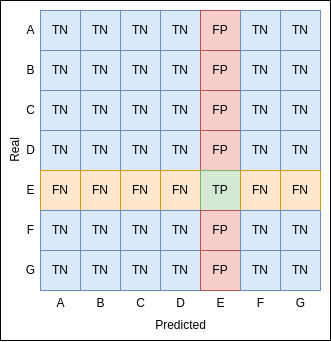

The diagram above was exported from draw.io. Its source (the exported page's mxGraphModel, read from the mxfile embedded in the PNG):
<mxGraphModel dx="989" dy="486" grid="1" gridSize="10" guides="1" tooltips="1" connect="1" arrows="1" fold="1" page="1" pageScale="1" pageWidth="4681" pageHeight="3300" math="0" shadow="0">
  <root>
    <mxCell id="0" />
    <mxCell id="1" parent="0" />
    <mxCell id="2" value="" style="group" vertex="1" connectable="0" parent="1">
      <mxGeometry x="1300" y="90" width="330" height="340" as="geometry" />
    </mxCell>
    <mxCell id="3" value="" style="rounded=0;whiteSpace=wrap;html=1;container=0;" vertex="1" parent="2">
      <mxGeometry width="330" height="340" as="geometry" />
    </mxCell>
    <mxCell id="4" value="Predicted" style="text;html=1;align=center;verticalAlign=middle;resizable=0;points=[];autosize=1;strokeColor=none;fillColor=none;container=0;" vertex="1" parent="2">
      <mxGeometry x="145" y="310" width="70" height="30" as="geometry" />
    </mxCell>
    <mxCell id="5" value="Real" style="text;html=1;align=center;verticalAlign=middle;resizable=0;points=[];autosize=1;strokeColor=none;fillColor=none;rotation=-90;container=0;" vertex="1" parent="2">
      <mxGeometry x="-10" y="135" width="50" height="30" as="geometry" />
    </mxCell>
    <mxCell id="6" value="TN" style="whiteSpace=wrap;html=1;aspect=fixed;fillColor=#dae8fc;strokeColor=#6c8ebf;container=0;" vertex="1" parent="2">
      <mxGeometry x="40" y="10" width="40" height="40" as="geometry" />
    </mxCell>
    <mxCell id="7" value="TN" style="whiteSpace=wrap;html=1;aspect=fixed;fillColor=#dae8fc;strokeColor=#6c8ebf;container=0;" vertex="1" parent="2">
      <mxGeometry x="80" y="10" width="40" height="40" as="geometry" />
    </mxCell>
    <mxCell id="8" value="TN" style="whiteSpace=wrap;html=1;aspect=fixed;fillColor=#dae8fc;strokeColor=#6c8ebf;container=0;" vertex="1" parent="2">
      <mxGeometry x="120" y="10" width="40" height="40" as="geometry" />
    </mxCell>
    <mxCell id="9" value="TN" style="whiteSpace=wrap;html=1;aspect=fixed;fillColor=#dae8fc;strokeColor=#6c8ebf;container=0;" vertex="1" parent="2">
      <mxGeometry x="160" y="10" width="40" height="40" as="geometry" />
    </mxCell>
    <mxCell id="10" value="FP" style="whiteSpace=wrap;html=1;aspect=fixed;fillColor=#f8cecc;strokeColor=#b85450;container=0;" vertex="1" parent="2">
      <mxGeometry x="200" y="10" width="40" height="40" as="geometry" />
    </mxCell>
    <mxCell id="11" value="TN" style="whiteSpace=wrap;html=1;aspect=fixed;fillColor=#dae8fc;strokeColor=#6c8ebf;container=0;" vertex="1" parent="2">
      <mxGeometry x="240" y="10" width="40" height="40" as="geometry" />
    </mxCell>
    <mxCell id="12" value="TN" style="whiteSpace=wrap;html=1;aspect=fixed;fillColor=#dae8fc;strokeColor=#6c8ebf;container=0;" vertex="1" parent="2">
      <mxGeometry x="280" y="10" width="40" height="40" as="geometry" />
    </mxCell>
    <mxCell id="13" value="TN" style="whiteSpace=wrap;html=1;aspect=fixed;fillColor=#dae8fc;strokeColor=#6c8ebf;container=0;" vertex="1" parent="2">
      <mxGeometry x="40" y="50" width="40" height="40" as="geometry" />
    </mxCell>
    <mxCell id="14" value="TN" style="whiteSpace=wrap;html=1;aspect=fixed;fillColor=#dae8fc;strokeColor=#6c8ebf;container=0;" vertex="1" parent="2">
      <mxGeometry x="80" y="50" width="40" height="40" as="geometry" />
    </mxCell>
    <mxCell id="15" value="TN" style="whiteSpace=wrap;html=1;aspect=fixed;fillColor=#dae8fc;strokeColor=#6c8ebf;container=0;" vertex="1" parent="2">
      <mxGeometry x="120" y="50" width="40" height="40" as="geometry" />
    </mxCell>
    <mxCell id="16" value="TN" style="whiteSpace=wrap;html=1;aspect=fixed;fillColor=#dae8fc;strokeColor=#6c8ebf;container=0;" vertex="1" parent="2">
      <mxGeometry x="160" y="50" width="40" height="40" as="geometry" />
    </mxCell>
    <mxCell id="17" value="FP" style="whiteSpace=wrap;html=1;aspect=fixed;fillColor=#f8cecc;strokeColor=#b85450;container=0;" vertex="1" parent="2">
      <mxGeometry x="200" y="50" width="40" height="40" as="geometry" />
    </mxCell>
    <mxCell id="18" value="TN" style="whiteSpace=wrap;html=1;aspect=fixed;fillColor=#dae8fc;strokeColor=#6c8ebf;container=0;" vertex="1" parent="2">
      <mxGeometry x="240" y="50" width="40" height="40" as="geometry" />
    </mxCell>
    <mxCell id="19" value="TN" style="whiteSpace=wrap;html=1;aspect=fixed;fillColor=#dae8fc;strokeColor=#6c8ebf;container=0;" vertex="1" parent="2">
      <mxGeometry x="280" y="50" width="40" height="40" as="geometry" />
    </mxCell>
    <mxCell id="20" value="TN" style="whiteSpace=wrap;html=1;aspect=fixed;fillColor=#dae8fc;strokeColor=#6c8ebf;container=0;" vertex="1" parent="2">
      <mxGeometry x="40" y="90" width="40" height="40" as="geometry" />
    </mxCell>
    <mxCell id="21" value="TN" style="whiteSpace=wrap;html=1;aspect=fixed;fillColor=#dae8fc;strokeColor=#6c8ebf;container=0;" vertex="1" parent="2">
      <mxGeometry x="80" y="90" width="40" height="40" as="geometry" />
    </mxCell>
    <mxCell id="22" value="TN" style="whiteSpace=wrap;html=1;aspect=fixed;fillColor=#dae8fc;strokeColor=#6c8ebf;container=0;" vertex="1" parent="2">
      <mxGeometry x="120" y="90" width="40" height="40" as="geometry" />
    </mxCell>
    <mxCell id="23" value="TN" style="whiteSpace=wrap;html=1;aspect=fixed;fillColor=#dae8fc;strokeColor=#6c8ebf;container=0;" vertex="1" parent="2">
      <mxGeometry x="160" y="90" width="40" height="40" as="geometry" />
    </mxCell>
    <mxCell id="24" value="FP" style="whiteSpace=wrap;html=1;aspect=fixed;fillColor=#f8cecc;strokeColor=#b85450;container=0;" vertex="1" parent="2">
      <mxGeometry x="200" y="90" width="40" height="40" as="geometry" />
    </mxCell>
    <mxCell id="25" value="TN" style="whiteSpace=wrap;html=1;aspect=fixed;fillColor=#dae8fc;strokeColor=#6c8ebf;container=0;" vertex="1" parent="2">
      <mxGeometry x="240" y="90" width="40" height="40" as="geometry" />
    </mxCell>
    <mxCell id="26" value="TN" style="whiteSpace=wrap;html=1;aspect=fixed;fillColor=#dae8fc;strokeColor=#6c8ebf;container=0;" vertex="1" parent="2">
      <mxGeometry x="280" y="90" width="40" height="40" as="geometry" />
    </mxCell>
    <mxCell id="27" value="TN" style="whiteSpace=wrap;html=1;aspect=fixed;fillColor=#dae8fc;strokeColor=#6c8ebf;container=0;" vertex="1" parent="2">
      <mxGeometry x="40" y="130" width="40" height="40" as="geometry" />
    </mxCell>
    <mxCell id="28" value="TN" style="whiteSpace=wrap;html=1;aspect=fixed;fillColor=#dae8fc;strokeColor=#6c8ebf;container=0;" vertex="1" parent="2">
      <mxGeometry x="80" y="130" width="40" height="40" as="geometry" />
    </mxCell>
    <mxCell id="29" value="TN" style="whiteSpace=wrap;html=1;aspect=fixed;fillColor=#dae8fc;strokeColor=#6c8ebf;container=0;" vertex="1" parent="2">
      <mxGeometry x="120" y="130" width="40" height="40" as="geometry" />
    </mxCell>
    <mxCell id="30" value="TN" style="whiteSpace=wrap;html=1;aspect=fixed;fillColor=#dae8fc;strokeColor=#6c8ebf;container=0;" vertex="1" parent="2">
      <mxGeometry x="160" y="130" width="40" height="40" as="geometry" />
    </mxCell>
    <mxCell id="31" value="FP" style="whiteSpace=wrap;html=1;aspect=fixed;fillColor=#f8cecc;strokeColor=#b85450;container=0;" vertex="1" parent="2">
      <mxGeometry x="200" y="130" width="40" height="40" as="geometry" />
    </mxCell>
    <mxCell id="32" value="TN" style="whiteSpace=wrap;html=1;aspect=fixed;fillColor=#dae8fc;strokeColor=#6c8ebf;container=0;" vertex="1" parent="2">
      <mxGeometry x="240" y="130" width="40" height="40" as="geometry" />
    </mxCell>
    <mxCell id="33" value="TN" style="whiteSpace=wrap;html=1;aspect=fixed;fillColor=#dae8fc;strokeColor=#6c8ebf;container=0;" vertex="1" parent="2">
      <mxGeometry x="280" y="130" width="40" height="40" as="geometry" />
    </mxCell>
    <mxCell id="34" value="FN" style="whiteSpace=wrap;html=1;aspect=fixed;fillColor=#ffe6cc;strokeColor=#d79b00;container=0;" vertex="1" parent="2">
      <mxGeometry x="40" y="170" width="40" height="40" as="geometry" />
    </mxCell>
    <mxCell id="35" value="FN" style="whiteSpace=wrap;html=1;aspect=fixed;fillColor=#ffe6cc;strokeColor=#d79b00;container=0;" vertex="1" parent="2">
      <mxGeometry x="80" y="170" width="40" height="40" as="geometry" />
    </mxCell>
    <mxCell id="36" value="FN" style="whiteSpace=wrap;html=1;aspect=fixed;fillColor=#ffe6cc;strokeColor=#d79b00;container=0;" vertex="1" parent="2">
      <mxGeometry x="120" y="170" width="40" height="40" as="geometry" />
    </mxCell>
    <mxCell id="37" value="FN" style="whiteSpace=wrap;html=1;aspect=fixed;fillColor=#ffe6cc;strokeColor=#d79b00;container=0;" vertex="1" parent="2">
      <mxGeometry x="160" y="170" width="40" height="40" as="geometry" />
    </mxCell>
    <mxCell id="38" value="TP" style="whiteSpace=wrap;html=1;aspect=fixed;fillColor=#d5e8d4;strokeColor=#82b366;container=0;" vertex="1" parent="2">
      <mxGeometry x="200" y="170" width="40" height="40" as="geometry" />
    </mxCell>
    <mxCell id="39" value="FN" style="whiteSpace=wrap;html=1;aspect=fixed;fillColor=#ffe6cc;strokeColor=#d79b00;container=0;" vertex="1" parent="2">
      <mxGeometry x="240" y="170" width="40" height="40" as="geometry" />
    </mxCell>
    <mxCell id="40" value="FN" style="whiteSpace=wrap;html=1;aspect=fixed;fillColor=#ffe6cc;strokeColor=#d79b00;container=0;" vertex="1" parent="2">
      <mxGeometry x="280" y="170" width="40" height="40" as="geometry" />
    </mxCell>
    <mxCell id="41" value="TN" style="whiteSpace=wrap;html=1;aspect=fixed;fillColor=#dae8fc;strokeColor=#6c8ebf;container=0;" vertex="1" parent="2">
      <mxGeometry x="40" y="210" width="40" height="40" as="geometry" />
    </mxCell>
    <mxCell id="42" value="TN" style="whiteSpace=wrap;html=1;aspect=fixed;fillColor=#dae8fc;strokeColor=#6c8ebf;container=0;" vertex="1" parent="2">
      <mxGeometry x="80" y="210" width="40" height="40" as="geometry" />
    </mxCell>
    <mxCell id="43" value="TN" style="whiteSpace=wrap;html=1;aspect=fixed;fillColor=#dae8fc;strokeColor=#6c8ebf;container=0;" vertex="1" parent="2">
      <mxGeometry x="120" y="210" width="40" height="40" as="geometry" />
    </mxCell>
    <mxCell id="44" value="TN" style="whiteSpace=wrap;html=1;aspect=fixed;fillColor=#dae8fc;strokeColor=#6c8ebf;container=0;" vertex="1" parent="2">
      <mxGeometry x="160" y="210" width="40" height="40" as="geometry" />
    </mxCell>
    <mxCell id="45" value="FP" style="whiteSpace=wrap;html=1;aspect=fixed;fillColor=#f8cecc;strokeColor=#b85450;container=0;" vertex="1" parent="2">
      <mxGeometry x="200" y="210" width="40" height="40" as="geometry" />
    </mxCell>
    <mxCell id="46" value="TN" style="whiteSpace=wrap;html=1;aspect=fixed;fillColor=#dae8fc;strokeColor=#6c8ebf;container=0;" vertex="1" parent="2">
      <mxGeometry x="240" y="210" width="40" height="40" as="geometry" />
    </mxCell>
    <mxCell id="47" value="TN" style="whiteSpace=wrap;html=1;aspect=fixed;fillColor=#dae8fc;strokeColor=#6c8ebf;container=0;" vertex="1" parent="2">
      <mxGeometry x="280" y="210" width="40" height="40" as="geometry" />
    </mxCell>
    <mxCell id="48" value="TN" style="whiteSpace=wrap;html=1;aspect=fixed;fillColor=#dae8fc;strokeColor=#6c8ebf;container=0;" vertex="1" parent="2">
      <mxGeometry x="40" y="250" width="40" height="40" as="geometry" />
    </mxCell>
    <mxCell id="49" value="TN" style="whiteSpace=wrap;html=1;aspect=fixed;fillColor=#dae8fc;strokeColor=#6c8ebf;container=0;" vertex="1" parent="2">
      <mxGeometry x="80" y="250" width="40" height="40" as="geometry" />
    </mxCell>
    <mxCell id="50" value="TN" style="whiteSpace=wrap;html=1;aspect=fixed;fillColor=#dae8fc;strokeColor=#6c8ebf;container=0;" vertex="1" parent="2">
      <mxGeometry x="120" y="250" width="40" height="40" as="geometry" />
    </mxCell>
    <mxCell id="51" value="TN" style="whiteSpace=wrap;html=1;aspect=fixed;fillColor=#dae8fc;strokeColor=#6c8ebf;container=0;" vertex="1" parent="2">
      <mxGeometry x="160" y="250" width="40" height="40" as="geometry" />
    </mxCell>
    <mxCell id="52" value="FP" style="whiteSpace=wrap;html=1;aspect=fixed;fillColor=#f8cecc;strokeColor=#b85450;container=0;" vertex="1" parent="2">
      <mxGeometry x="200" y="250" width="40" height="40" as="geometry" />
    </mxCell>
    <mxCell id="53" value="TN" style="whiteSpace=wrap;html=1;aspect=fixed;fillColor=#dae8fc;strokeColor=#6c8ebf;container=0;" vertex="1" parent="2">
      <mxGeometry x="240" y="250" width="40" height="40" as="geometry" />
    </mxCell>
    <mxCell id="54" value="TN" style="whiteSpace=wrap;html=1;aspect=fixed;fillColor=#dae8fc;strokeColor=#6c8ebf;container=0;" vertex="1" parent="2">
      <mxGeometry x="280" y="250" width="40" height="40" as="geometry" />
    </mxCell>
    <mxCell id="55" value="A" style="text;html=1;align=center;verticalAlign=middle;resizable=0;points=[];autosize=1;strokeColor=none;fillColor=none;" vertex="1" parent="2">
      <mxGeometry x="45" y="288" width="30" height="30" as="geometry" />
    </mxCell>
    <mxCell id="56" value="B" style="text;html=1;align=center;verticalAlign=middle;resizable=0;points=[];autosize=1;strokeColor=none;fillColor=none;" vertex="1" parent="2">
      <mxGeometry x="85" y="288" width="30" height="30" as="geometry" />
    </mxCell>
    <mxCell id="57" value="C" style="text;html=1;align=center;verticalAlign=middle;resizable=0;points=[];autosize=1;strokeColor=none;fillColor=none;" vertex="1" parent="2">
      <mxGeometry x="125" y="288" width="30" height="30" as="geometry" />
    </mxCell>
    <mxCell id="58" value="D" style="text;html=1;align=center;verticalAlign=middle;resizable=0;points=[];autosize=1;strokeColor=none;fillColor=none;" vertex="1" parent="2">
      <mxGeometry x="165" y="288" width="30" height="30" as="geometry" />
    </mxCell>
    <mxCell id="59" value="E" style="text;html=1;align=center;verticalAlign=middle;resizable=0;points=[];autosize=1;strokeColor=none;fillColor=none;" vertex="1" parent="2">
      <mxGeometry x="205" y="288" width="30" height="30" as="geometry" />
    </mxCell>
    <mxCell id="60" value="F" style="text;html=1;align=center;verticalAlign=middle;resizable=0;points=[];autosize=1;strokeColor=none;fillColor=none;" vertex="1" parent="2">
      <mxGeometry x="245" y="288" width="30" height="30" as="geometry" />
    </mxCell>
    <mxCell id="61" value="G" style="text;html=1;align=center;verticalAlign=middle;resizable=0;points=[];autosize=1;strokeColor=none;fillColor=none;" vertex="1" parent="2">
      <mxGeometry x="285" y="288" width="30" height="30" as="geometry" />
    </mxCell>
    <mxCell id="62" value="A" style="text;html=1;align=center;verticalAlign=middle;resizable=0;points=[];autosize=1;strokeColor=none;fillColor=none;" vertex="1" parent="2">
      <mxGeometry x="15" y="15" width="30" height="30" as="geometry" />
    </mxCell>
    <mxCell id="63" value="B" style="text;html=1;align=center;verticalAlign=middle;resizable=0;points=[];autosize=1;strokeColor=none;fillColor=none;" vertex="1" parent="2">
      <mxGeometry x="15" y="55" width="30" height="30" as="geometry" />
    </mxCell>
    <mxCell id="64" value="C" style="text;html=1;align=center;verticalAlign=middle;resizable=0;points=[];autosize=1;strokeColor=none;fillColor=none;" vertex="1" parent="2">
      <mxGeometry x="15" y="95" width="30" height="30" as="geometry" />
    </mxCell>
    <mxCell id="65" value="D" style="text;html=1;align=center;verticalAlign=middle;resizable=0;points=[];autosize=1;strokeColor=none;fillColor=none;" vertex="1" parent="2">
      <mxGeometry x="15" y="135" width="30" height="30" as="geometry" />
    </mxCell>
    <mxCell id="66" value="E" style="text;html=1;align=center;verticalAlign=middle;resizable=0;points=[];autosize=1;strokeColor=none;fillColor=none;" vertex="1" parent="2">
      <mxGeometry x="15" y="175" width="30" height="30" as="geometry" />
    </mxCell>
    <mxCell id="67" value="F" style="text;html=1;align=center;verticalAlign=middle;resizable=0;points=[];autosize=1;strokeColor=none;fillColor=none;" vertex="1" parent="2">
      <mxGeometry x="15" y="215" width="30" height="30" as="geometry" />
    </mxCell>
    <mxCell id="68" value="G" style="text;html=1;align=center;verticalAlign=middle;resizable=0;points=[];autosize=1;strokeColor=none;fillColor=none;" vertex="1" parent="2">
      <mxGeometry x="15" y="255" width="30" height="30" as="geometry" />
    </mxCell>
  </root>
</mxGraphModel>